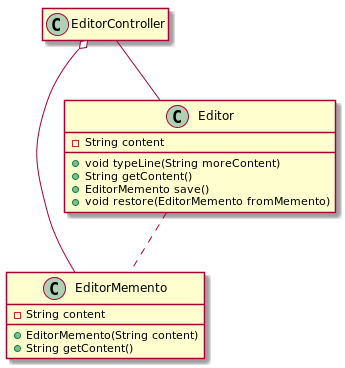

The diagram above was rendered by PlantUML. Its source (embedded in the PNG):
@startuml
class EditorMemento {
    - String content

    + EditorMemento(String content)
    + String getContent()
}

class Editor {
    - String content
    + void typeLine(String moreContent)
    + String getContent()
    + EditorMemento save()
    + void restore(EditorMemento fromMemento)
}

Editor .. EditorMemento

class EditorController

EditorController -- Editor
EditorController o-- EditorMemento
hide empty members
@enduml